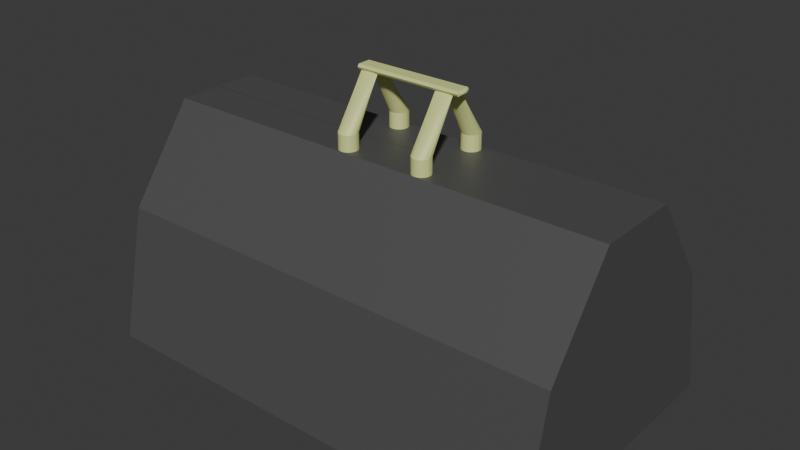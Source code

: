# Source: Bag.blend  (saved by Blender 4.2.66; exported with 4.5.12 LTS)
import bpy
from mathutils import Matrix  # noqa: F401  (used for matrix-valued properties, if any)

bpy.ops.wm.read_factory_settings(use_empty=True)
scene = bpy.context.scene
scene.name = 'Scene'

# ---- collections
col_collection = bpy.data.collections.new('Collection'); scene.collection.children.link(col_collection)

# ---- materials (node trees are filled in below, after node groups)
mat_material_001 = bpy.data.materials.new('Material.001')
mat_material_002 = bpy.data.materials.new('Material.002')

# ---- material node trees
mat_material_001.use_nodes = True; mat_material_001.node_tree.nodes.clear()
_N = mat_material_001.node_tree.nodes; _L = mat_material_001.node_tree.links
n0 = _N.new('ShaderNodeBsdfPrincipled'); n0.name = 'Principled BSDF'; n0.location = (10, 300)
n0.inputs[0].default_value = (0.08256, 0.08256, 0.08256, 1.0)
n1 = _N.new('ShaderNodeOutputMaterial'); n1.name = 'Material Output'; n1.location = (300, 300)
_L.new(n0.outputs[0], n1.inputs[0])
n1.is_active_output = True
mat_material_002.use_nodes = True; mat_material_002.node_tree.nodes.clear()
_N = mat_material_002.node_tree.nodes; _L = mat_material_002.node_tree.links
n0 = _N.new('ShaderNodeBsdfPrincipled'); n0.name = 'Principled BSDF'; n0.location = (10, 300)
n0.inputs[0].default_value = (0.748, 0.801, 0.3055, 1.0)
n1 = _N.new('ShaderNodeOutputMaterial'); n1.name = 'Material Output'; n1.location = (300, 300)
_L.new(n0.outputs[0], n1.inputs[0])
n1.is_active_output = True

# ---- world
world_world = bpy.data.worlds.new('World'); scene.world = world_world
world_world.use_nodes = True; world_world.node_tree.nodes.clear()
_N = world_world.node_tree.nodes; _L = world_world.node_tree.links
n0 = _N.new('ShaderNodeOutputWorld'); n0.name = 'World Output'; n0.location = (300, 300)
n1 = _N.new('ShaderNodeBackground'); n1.name = 'Background'; n1.location = (10, 300)
n1.inputs[0].default_value = (0.05088, 0.05088, 0.05088, 1.0)
_L.new(n1.outputs[0], n0.inputs[0])
n0.is_active_output = True
world_world.color = (0.05088, 0.05088, 0.05088)
world_world.sun_shadow_jitter_overblur = 0.0

# ---- meshes
me_plane = bpy.data.meshes.new('Plane')
me_plane.from_pydata([(-3.599, 0.0, 0.0), (-1.663, 0.0, 0.0), (-3.599, 0.5789, 0.0), (-1.663, 0.5789, 0.0), (-3.599, 0.4599, 0.5425), (-1.663, 0.4599, 0.5425), (-3.599, 0.1796, 0.9232), (-1.663, 0.1796, 0.9232), (-3.599, 0.000546, 0.9232), (-1.663, 0.0, 0.9232)], [], [(0, 1, 3, 2), (2, 3, 5, 4), (4, 5, 7, 6), (6, 7, 9, 8), (1, 9, 7, 5, 3), (2, 4, 6, 8, 0)])
_uv = me_plane.uv_layers.new(name='UVMap')
_uv.uv.foreach_set('vector', [0.0, 0.0, 1.0, 0.0, 1.0, 1.0, 0.0, 1.0, 0.0, 1.0, 1.0, 1.0, 1.0, 1.0, 0.0, 1.0, 0.0, 1.0, 1.0, 1.0, 1.0, 1.0, 0.0, 1.0, 0.0, 1.0, 1.0, 1.0, 1.0, 1.0, 0.0, 1.0, 1.0, 0.0, 1.0, 1.0, 1.0, 1.0, 1.0, 1.0, 1.0, 1.0, 0.0, 1.0, 0.0, 1.0, 0.0, 1.0, 0.0, 1.0, 0.0, 0.0])
me_plane.materials.append(mat_material_001)
me_plane.update()
me_cylinder = bpy.data.meshes.new('Cylinder')
me_cylinder.from_pydata([(-2.42, 0.1812, 0.9112), (-2.42, 0.1812, 0.9876), (-2.412, 0.1804, 0.9112), (-2.412, 0.1804, 0.9876), (-2.405, 0.1783, 0.9112), (-2.405, 0.1783, 0.9876), (-2.399, 0.1747, 0.9112), (-2.399, 0.1747, 0.9876), (-2.393, 0.17, 0.9112), (-2.393, 0.17, 0.9876), (-2.388, 0.1642, 0.9112), (-2.388, 0.1642, 0.9876), (-2.385, 0.1576, 0.9112), (-2.385, 0.1576, 0.9876), (-2.382, 0.1504, 0.9112), (-2.382, 0.1504, 0.9876), (-2.382, 0.143, 0.9112), (-2.382, 0.143, 0.9876), (-2.382, 0.1355, 0.9112), (-2.382, 0.1355, 0.9876), (-2.385, 0.1284, 0.9112), (-2.385, 0.1284, 0.9876), (-2.388, 0.1217, 0.9112), (-2.388, 0.1217, 0.9876), (-2.393, 0.116, 0.9112), (-2.393, 0.116, 0.9876), (-2.399, 0.1112, 0.9112), (-2.399, 0.1112, 0.9876), (-2.405, 0.1077, 0.9112), (-2.405, 0.1077, 0.9876), (-2.412, 0.1055, 0.9112), (-2.412, 0.1055, 0.9876), (-2.42, 0.1048, 0.9112), (-2.42, 0.1048, 0.9876), (-2.427, 0.1055, 0.9112), (-2.427, 0.1055, 0.9876), (-2.435, 0.1077, 0.9112), (-2.435, 0.1077, 0.9876), (-2.441, 0.1112, 0.9112), (-2.441, 0.1112, 0.9876), (-2.447, 0.116, 0.9112), (-2.447, 0.116, 0.9876), (-2.452, 0.1217, 0.9112), (-2.452, 0.1217, 0.9876), (-2.455, 0.1284, 0.9112), (-2.455, 0.1284, 0.9876), (-2.457, 0.1355, 0.9112), (-2.457, 0.1355, 0.9876), (-2.458, 0.143, 0.9112), (-2.458, 0.143, 0.9876), (-2.457, 0.1504, 0.9112), (-2.457, 0.1504, 0.9876), (-2.455, 0.1576, 0.9112), (-2.455, 0.1576, 0.9876), (-2.452, 0.1642, 0.9112), (-2.452, 0.1642, 0.9876), (-2.447, 0.17, 0.9112), (-2.447, 0.17, 0.9876), (-2.441, 0.1747, 0.9112), (-2.441, 0.1747, 0.9876), (-2.435, 0.1783, 0.9112), (-2.435, 0.1783, 0.9876), (-2.427, 0.1804, 0.9112), (-2.427, 0.1804, 0.9876), (-2.754, 0.1812, 0.9112), (-2.754, 0.1812, 0.9876), (-2.747, 0.1804, 0.9112), (-2.747, 0.1804, 0.9876), (-2.739, 0.1783, 0.9112), (-2.739, 0.1783, 0.9876), (-2.733, 0.1747, 0.9112), (-2.733, 0.1747, 0.9876), (-2.727, 0.17, 0.9112), (-2.727, 0.17, 0.9876), (-2.722, 0.1642, 0.9112), (-2.722, 0.1642, 0.9876), (-2.719, 0.1576, 0.9112), (-2.719, 0.1576, 0.9876), (-2.717, 0.1504, 0.9112), (-2.717, 0.1504, 0.9876), (-2.716, 0.143, 0.9112), (-2.716, 0.143, 0.9876), (-2.717, 0.1355, 0.9112), (-2.717, 0.1355, 0.9876), (-2.719, 0.1284, 0.9112), (-2.719, 0.1284, 0.9876), (-2.722, 0.1217, 0.9112), (-2.722, 0.1217, 0.9876), (-2.727, 0.116, 0.9112), (-2.727, 0.116, 0.9876), (-2.733, 0.1112, 0.9112), (-2.733, 0.1112, 0.9876), (-2.739, 0.1077, 0.9112), (-2.739, 0.1077, 0.9876), (-2.747, 0.1055, 0.9112), (-2.747, 0.1055, 0.9876), (-2.754, 0.1048, 0.9112), (-2.754, 0.1048, 0.9876), (-2.761, 0.1055, 0.9112), (-2.761, 0.1055, 0.9876), (-2.769, 0.1077, 0.9112), (-2.769, 0.1077, 0.9876), (-2.775, 0.1112, 0.9112), (-2.775, 0.1112, 0.9876), (-2.781, 0.116, 0.9112), (-2.781, 0.116, 0.9876), (-2.786, 0.1217, 0.9112), (-2.786, 0.1217, 0.9876), (-2.789, 0.1284, 0.9112), (-2.789, 0.1284, 0.9876), (-2.791, 0.1355, 0.9112), (-2.791, 0.1355, 0.9876), (-2.792, 0.143, 0.9112), (-2.792, 0.143, 0.9876), (-2.791, 0.1504, 0.9112), (-2.791, 0.1504, 0.9876), (-2.789, 0.1576, 0.9112), (-2.789, 0.1576, 0.9876), (-2.786, 0.1642, 0.9112), (-2.786, 0.1642, 0.9876), (-2.781, 0.17, 0.9112), (-2.781, 0.17, 0.9876), (-2.775, 0.1747, 0.9112), (-2.775, 0.1747, 0.9876), (-2.769, 0.1783, 0.9112), (-2.769, 0.1783, 0.9876), (-2.761, 0.1804, 0.9112), (-2.761, 0.1804, 0.9876), (-2.42, -0.1011, 0.9112), (-2.42, -0.1011, 0.9876), (-2.412, -0.1018, 0.9112), (-2.412, -0.1018, 0.9876), (-2.405, -0.104, 0.9112), (-2.405, -0.104, 0.9876), (-2.399, -0.1075, 0.9112), (-2.399, -0.1075, 0.9876), (-2.393, -0.1123, 0.9112), (-2.393, -0.1123, 0.9876), (-2.388, -0.1181, 0.9112), (-2.388, -0.1181, 0.9876), (-2.385, -0.1247, 0.9112), (-2.385, -0.1247, 0.9876), (-2.382, -0.1318, 0.9112), (-2.382, -0.1318, 0.9876), (-2.382, -0.1393, 0.9112), (-2.382, -0.1393, 0.9876), (-2.382, -0.1467, 0.9112), (-2.382, -0.1467, 0.9876), (-2.385, -0.1539, 0.9112), (-2.385, -0.1539, 0.9876), (-2.388, -0.1605, 0.9112), (-2.388, -0.1605, 0.9876), (-2.393, -0.1663, 0.9112), (-2.393, -0.1663, 0.9876), (-2.399, -0.1711, 0.9112), (-2.399, -0.1711, 0.9876), (-2.405, -0.1746, 0.9112), (-2.405, -0.1746, 0.9876), (-2.412, -0.1768, 0.9112), (-2.412, -0.1768, 0.9876), (-2.42, -0.1775, 0.9112), (-2.42, -0.1775, 0.9876), (-2.427, -0.1768, 0.9112), (-2.427, -0.1768, 0.9876), (-2.435, -0.1746, 0.9112), (-2.435, -0.1746, 0.9876), (-2.441, -0.1711, 0.9112), (-2.441, -0.1711, 0.9876), (-2.447, -0.1663, 0.9112), (-2.447, -0.1663, 0.9876), (-2.452, -0.1605, 0.9112), (-2.452, -0.1605, 0.9876), (-2.455, -0.1539, 0.9112), (-2.455, -0.1539, 0.9876), (-2.457, -0.1467, 0.9112), (-2.457, -0.1467, 0.9876), (-2.458, -0.1393, 0.9112), (-2.458, -0.1393, 0.9876), (-2.457, -0.1318, 0.9112), (-2.457, -0.1318, 0.9876), (-2.455, -0.1247, 0.9112), (-2.455, -0.1247, 0.9876), (-2.452, -0.1181, 0.9112), (-2.452, -0.1181, 0.9876), (-2.447, -0.1123, 0.9112), (-2.447, -0.1123, 0.9876), (-2.441, -0.1075, 0.9112), (-2.441, -0.1075, 0.9876), (-2.435, -0.104, 0.9112), (-2.435, -0.104, 0.9876), (-2.427, -0.1018, 0.9112), (-2.427, -0.1018, 0.9876), (-2.754, -0.1011, 0.9112), (-2.754, -0.1011, 0.9876), (-2.747, -0.1018, 0.9112), (-2.747, -0.1018, 0.9876), (-2.739, -0.104, 0.9112), (-2.739, -0.104, 0.9876), (-2.733, -0.1075, 0.9112), (-2.733, -0.1075, 0.9876), (-2.727, -0.1123, 0.9112), (-2.727, -0.1123, 0.9876), (-2.722, -0.1181, 0.9112), (-2.722, -0.1181, 0.9876), (-2.719, -0.1247, 0.9112), (-2.719, -0.1247, 0.9876), (-2.717, -0.1318, 0.9112), (-2.717, -0.1318, 0.9876), (-2.716, -0.1393, 0.9112), (-2.716, -0.1393, 0.9876), (-2.717, -0.1467, 0.9112), (-2.717, -0.1467, 0.9876), (-2.719, -0.1539, 0.9112), (-2.719, -0.1539, 0.9876), (-2.722, -0.1605, 0.9112), (-2.722, -0.1605, 0.9876), (-2.727, -0.1663, 0.9112), (-2.727, -0.1663, 0.9876), (-2.733, -0.1711, 0.9112), (-2.733, -0.1711, 0.9876), (-2.739, -0.1746, 0.9112), (-2.739, -0.1746, 0.9876), (-2.747, -0.1768, 0.9112), (-2.747, -0.1768, 0.9876), (-2.754, -0.1775, 0.9112), (-2.754, -0.1775, 0.9876), (-2.761, -0.1768, 0.9112), (-2.761, -0.1768, 0.9876), (-2.769, -0.1746, 0.9112), (-2.769, -0.1746, 0.9876), (-2.775, -0.1711, 0.9112), (-2.775, -0.1711, 0.9876), (-2.781, -0.1663, 0.9112), (-2.781, -0.1663, 0.9876), (-2.786, -0.1605, 0.9112), (-2.786, -0.1605, 0.9876), (-2.789, -0.1539, 0.9112), (-2.789, -0.1539, 0.9876), (-2.791, -0.1467, 0.9112), (-2.791, -0.1467, 0.9876), (-2.792, -0.1393, 0.9112), (-2.792, -0.1393, 0.9876), (-2.791, -0.1318, 0.9112), (-2.791, -0.1318, 0.9876), (-2.789, -0.1247, 0.9112), (-2.789, -0.1247, 0.9876), (-2.786, -0.1181, 0.9112), (-2.786, -0.1181, 0.9876), (-2.781, -0.1123, 0.9112), (-2.781, -0.1123, 0.9876), (-2.775, -0.1075, 0.9112), (-2.775, -0.1075, 0.9876), (-2.769, -0.104, 0.9112), (-2.769, -0.104, 0.9876), (-2.761, -0.1018, 0.9112), (-2.761, -0.1018, 0.9876), (-2.412, 0.02999, 1.182), (-2.42, 0.0301, 1.182), (-2.405, 0.02965, 1.182), (-2.399, 0.02909, 1.182), (-2.393, 0.02834, 1.182), (-2.388, 0.02743, 1.182), (-2.385, 0.02639, 1.182), (-2.382, 0.02526, 1.182), (-2.382, 0.02408, 1.182), (-2.382, 0.02291, 1.182), (-2.385, 0.02178, 1.182), (-2.388, 0.02074, 1.182), (-2.393, 0.01983, 1.182), (-2.399, 0.01908, 1.182), (-2.405, 0.01852, 1.182), (-2.412, 0.01818, 1.182), (-2.42, 0.01806, 1.182), (-2.427, 0.01818, 1.182), (-2.435, 0.01852, 1.182), (-2.441, 0.01908, 1.182), (-2.447, 0.01983, 1.182), (-2.452, 0.02074, 1.182), (-2.455, 0.02178, 1.182), (-2.457, 0.02291, 1.182), (-2.458, 0.02408, 1.182), (-2.457, 0.02526, 1.182), (-2.455, 0.02639, 1.182), (-2.452, 0.02743, 1.182), (-2.447, 0.02834, 1.182), (-2.441, 0.02909, 1.182), (-2.435, 0.02965, 1.182), (-2.427, 0.02999, 1.182), (-2.747, 0.02999, 1.182), (-2.754, 0.0301, 1.182), (-2.739, 0.02965, 1.182), (-2.733, 0.02909, 1.182), (-2.727, 0.02834, 1.182), (-2.722, 0.02743, 1.182), (-2.719, 0.02639, 1.182), (-2.717, 0.02526, 1.182), (-2.716, 0.02408, 1.182), (-2.717, 0.02291, 1.182), (-2.719, 0.02178, 1.182), (-2.722, 0.02074, 1.182), (-2.727, 0.01983, 1.182), (-2.733, 0.01908, 1.182), (-2.739, 0.01852, 1.182), (-2.747, 0.01818, 1.182), (-2.754, 0.01806, 1.182), (-2.761, 0.01818, 1.182), (-2.769, 0.01852, 1.182), (-2.775, 0.01908, 1.182), (-2.781, 0.01983, 1.182), (-2.786, 0.02074, 1.182), (-2.789, 0.02178, 1.182), (-2.791, 0.02291, 1.182), (-2.792, 0.02408, 1.182), (-2.791, 0.02526, 1.182), (-2.789, 0.02639, 1.182), (-2.786, 0.02743, 1.182), (-2.781, 0.02834, 1.182), (-2.775, 0.02909, 1.182), (-2.769, 0.02965, 1.182), (-2.761, 0.02999, 1.182), (-2.412, -0.0145, 1.182), (-2.42, -0.01438, 1.182), (-2.405, -0.01484, 1.182), (-2.399, -0.01539, 1.182), (-2.393, -0.01614, 1.182), (-2.388, -0.01706, 1.182), (-2.385, -0.0181, 1.182), (-2.382, -0.01923, 1.182), (-2.382, -0.0204, 1.182), (-2.382, -0.02158, 1.182), (-2.385, -0.0227, 1.182), (-2.388, -0.02375, 1.182), (-2.393, -0.02466, 1.182), (-2.399, -0.02541, 1.182), (-2.405, -0.02596, 1.182), (-2.412, -0.02631, 1.182), (-2.42, -0.02642, 1.182), (-2.427, -0.02631, 1.182), (-2.435, -0.02596, 1.182), (-2.441, -0.02541, 1.182), (-2.447, -0.02466, 1.182), (-2.452, -0.02375, 1.182), (-2.455, -0.0227, 1.182), (-2.457, -0.02158, 1.182), (-2.458, -0.0204, 1.182), (-2.457, -0.01923, 1.182), (-2.455, -0.0181, 1.182), (-2.452, -0.01706, 1.182), (-2.447, -0.01614, 1.182), (-2.441, -0.01539, 1.182), (-2.435, -0.01484, 1.182), (-2.427, -0.0145, 1.182), (-2.747, -0.0145, 1.182), (-2.754, -0.01438, 1.182), (-2.739, -0.01484, 1.182), (-2.733, -0.01539, 1.182), (-2.727, -0.01614, 1.182), (-2.722, -0.01706, 1.182), (-2.719, -0.0181, 1.182), (-2.717, -0.01923, 1.182), (-2.716, -0.0204, 1.182), (-2.717, -0.02158, 1.182), (-2.719, -0.0227, 1.182), (-2.722, -0.02375, 1.182), (-2.727, -0.02466, 1.182), (-2.733, -0.02541, 1.182), (-2.739, -0.02596, 1.182), (-2.747, -0.02631, 1.182), (-2.754, -0.02642, 1.182), (-2.761, -0.02631, 1.182), (-2.769, -0.02596, 1.182), (-2.775, -0.02541, 1.182), (-2.781, -0.02466, 1.182), (-2.786, -0.02375, 1.182), (-2.789, -0.0227, 1.182), (-2.791, -0.02158, 1.182), (-2.792, -0.0204, 1.182), (-2.791, -0.01923, 1.182), (-2.789, -0.0181, 1.182), (-2.786, -0.01706, 1.182), (-2.781, -0.01614, 1.182), (-2.775, -0.01539, 1.182), (-2.769, -0.01484, 1.182), (-2.761, -0.0145, 1.182), (-2.815, 0.007099, 1.189), (-2.347, 0.006463, 1.189), (-2.815, -0.007099, 1.189), (-2.347, -0.006463, 1.189), (-2.815, -0.007099, 1.194), (-2.815, 0.007099, 1.194), (-2.347, 0.006463, 1.194), (-2.347, -0.006463, 1.194), (-2.347, -0.00811, 1.192), (-2.347, 0.00811, 1.192), (-2.815, 0.008907, 1.192), (-2.815, -0.008907, 1.192), (-2.356, 0.02702, 1.182), (-2.356, -0.02702, 1.182), (-2.356, 0.02702, 1.202), (-2.356, -0.02702, 1.202), (-2.356, 0.0339, 1.192), (-2.356, -0.0339, 1.192), (-2.799, -0.02702, 1.182), (-2.799, -0.02702, 1.202), (-2.799, 0.0339, 1.192), (-2.799, 0.02702, 1.182), (-2.799, 0.02702, 1.202), (-2.799, -0.0339, 1.192)], [], [(0, 1, 3, 2), (2, 3, 5, 4), (4, 5, 7, 6), (6, 7, 9, 8), (8, 9, 11, 10), (10, 11, 13, 12), (12, 13, 15, 14), (14, 15, 17, 16), (16, 17, 19, 18), (18, 19, 21, 20), (20, 21, 23, 22), (22, 23, 25, 24), (24, 25, 27, 26), (26, 27, 29, 28), (28, 29, 31, 30), (30, 31, 33, 32), (32, 33, 35, 34), (34, 35, 37, 36), (36, 37, 39, 38), (38, 39, 41, 40), (40, 41, 43, 42), (42, 43, 45, 44), (44, 45, 47, 46), (46, 47, 49, 48), (48, 49, 51, 50), (50, 51, 53, 52), (52, 53, 55, 54), (54, 55, 57, 56), (56, 57, 59, 58), (58, 59, 61, 60), (219, 217, 364, 365), (60, 61, 63, 62), (62, 63, 1, 0), (0, 2, 4, 6, 8, 10, 12, 14, 16, 18, 20, 22, 24, 26, 28, 30, 32, 34, 36, 38, 40, 42, 44, 46, 48, 50, 52, 54, 56, 58, 60, 62), (64, 65, 67, 66), (66, 67, 69, 68), (68, 69, 71, 70), (70, 71, 73, 72), (72, 73, 75, 74), (74, 75, 77, 76), (76, 77, 79, 78), (78, 79, 81, 80), (80, 81, 83, 82), (82, 83, 85, 84), (84, 85, 87, 86), (86, 87, 89, 88), (88, 89, 91, 90), (90, 91, 93, 92), (92, 93, 95, 94), (94, 95, 97, 96), (96, 97, 99, 98), (98, 99, 101, 100), (100, 101, 103, 102), (102, 103, 105, 104), (104, 105, 107, 106), (106, 107, 109, 108), (108, 109, 111, 110), (110, 111, 113, 112), (112, 113, 115, 114), (114, 115, 117, 116), (116, 117, 119, 118), (118, 119, 121, 120), (120, 121, 123, 122), (122, 123, 125, 124), (253, 251, 381, 382), (124, 125, 127, 126), (126, 127, 65, 64), (64, 66, 68, 70, 72, 74, 76, 78, 80, 82, 84, 86, 88, 90, 92, 94, 96, 98, 100, 102, 104, 106, 108, 110, 112, 114, 116, 118, 120, 122, 124, 126), (128, 129, 131, 130), (130, 131, 133, 132), (132, 133, 135, 134), (134, 135, 137, 136), (136, 137, 139, 138), (138, 139, 141, 140), (140, 141, 143, 142), (142, 143, 145, 144), (144, 145, 147, 146), (146, 147, 149, 148), (148, 149, 151, 150), (150, 151, 153, 152), (152, 153, 155, 154), (154, 155, 157, 156), (156, 157, 159, 158), (158, 159, 161, 160), (160, 161, 163, 162), (162, 163, 165, 164), (164, 165, 167, 166), (166, 167, 169, 168), (168, 169, 171, 170), (170, 171, 173, 172), (172, 173, 175, 174), (174, 175, 177, 176), (176, 177, 179, 178), (178, 179, 181, 180), (180, 181, 183, 182), (182, 183, 185, 184), (184, 185, 187, 186), (186, 187, 189, 188), (13, 11, 261, 262), (188, 189, 191, 190), (190, 191, 129, 128), (128, 130, 132, 134, 136, 138, 140, 142, 144, 146, 148, 150, 152, 154, 156, 158, 160, 162, 164, 166, 168, 170, 172, 174, 176, 178, 180, 182, 184, 186, 188, 190), (192, 193, 195, 194), (194, 195, 197, 196), (196, 197, 199, 198), (198, 199, 201, 200), (200, 201, 203, 202), (202, 203, 205, 204), (204, 205, 207, 206), (206, 207, 209, 208), (208, 209, 211, 210), (210, 211, 213, 212), (212, 213, 215, 214), (214, 215, 217, 216), (216, 217, 219, 218), (218, 219, 221, 220), (220, 221, 223, 222), (222, 223, 225, 224), (224, 225, 227, 226), (226, 227, 229, 228), (228, 229, 231, 230), (230, 231, 233, 232), (232, 233, 235, 234), (234, 235, 237, 236), (236, 237, 239, 238), (238, 239, 241, 240), (240, 241, 243, 242), (242, 243, 245, 244), (244, 245, 247, 246), (246, 247, 249, 248), (248, 249, 251, 250), (250, 251, 253, 252), (47, 45, 278, 279), (252, 253, 255, 254), (254, 255, 193, 192), (192, 194, 196, 198, 200, 202, 204, 206, 208, 210, 212, 214, 216, 218, 220, 222, 224, 226, 228, 230, 232, 234, 236, 238, 240, 242, 244, 246, 248, 250, 252, 254), (256, 257, 287, 286, 285, 284, 283, 282, 281, 280, 279, 278, 277, 276, 275, 274, 273, 272, 271, 270, 269, 268, 267, 266, 265, 264, 263, 262, 261, 260, 259, 258), (288, 289, 319, 318, 317, 316, 315, 314, 313, 312, 311, 310, 309, 308, 307, 306, 305, 304, 303, 302, 301, 300, 299, 298, 297, 296, 295, 294, 293, 292, 291, 290), (320, 321, 351, 350, 349, 348, 347, 346, 345, 344, 343, 342, 341, 340, 339, 338, 337, 336, 335, 334, 333, 332, 331, 330, 329, 328, 327, 326, 325, 324, 323, 322), (352, 353, 383, 382, 381, 380, 379, 378, 377, 376, 375, 374, 373, 372, 371, 370, 369, 368, 367, 366, 365, 364, 363, 362, 361, 360, 359, 358, 357, 356, 355, 354), (185, 183, 347, 348), (151, 149, 330, 331), (117, 115, 313, 314), (83, 81, 296, 297), (49, 47, 279, 280), (15, 13, 262, 263), (255, 253, 382, 383), (221, 219, 365, 366), (187, 185, 348, 349), (153, 151, 331, 332), (119, 117, 314, 315), (85, 83, 297, 298), (51, 49, 280, 281), (17, 15, 263, 264), (193, 255, 383, 353), (223, 221, 366, 367), (189, 187, 349, 350), (155, 153, 332, 333), (121, 119, 315, 316), (87, 85, 298, 299), (53, 51, 281, 282), (19, 17, 264, 265), (225, 223, 367, 368), (191, 189, 350, 351), (157, 155, 333, 334), (123, 121, 316, 317), (89, 87, 299, 300), (55, 53, 282, 283), (21, 19, 265, 266), (227, 225, 368, 369), (129, 191, 351, 321), (159, 157, 334, 335), (125, 123, 317, 318), (91, 89, 300, 301), (57, 55, 283, 284), (23, 21, 266, 267), (195, 193, 353, 352), (229, 227, 369, 370), (161, 159, 335, 336), (127, 125, 318, 319), (93, 91, 301, 302), (59, 57, 284, 285), (25, 23, 267, 268), (231, 229, 370, 371), (197, 195, 352, 354), (163, 161, 336, 337), (65, 127, 319, 289), (95, 93, 302, 303), (61, 59, 285, 286), (27, 25, 268, 269), (233, 231, 371, 372), (131, 129, 321, 320), (199, 197, 354, 355), (165, 163, 337, 338), (97, 95, 303, 304), (63, 61, 286, 287), (29, 27, 269, 270), (235, 233, 372, 373), (201, 199, 355, 356), (167, 165, 338, 339), (133, 131, 320, 322), (99, 97, 304, 305), (1, 63, 287, 257), (31, 29, 270, 271), (237, 235, 373, 374), (203, 201, 356, 357), (169, 167, 339, 340), (67, 65, 289, 288), (135, 133, 322, 323), (101, 99, 305, 306), (33, 31, 271, 272), (239, 237, 374, 375), (205, 203, 357, 358), (171, 169, 340, 341), (137, 135, 323, 324), (103, 101, 306, 307), (69, 67, 288, 290), (35, 33, 272, 273), (241, 239, 375, 376), (207, 205, 358, 359), (173, 171, 341, 342), (139, 137, 324, 325), (105, 103, 307, 308), (3, 1, 257, 256), (71, 69, 290, 291), (37, 35, 273, 274), (243, 241, 376, 377), (209, 207, 359, 360), (175, 173, 342, 343), (141, 139, 325, 326), (107, 105, 308, 309), (73, 71, 291, 292), (39, 37, 274, 275), (5, 3, 256, 258), (245, 243, 377, 378), (211, 209, 360, 361), (177, 175, 343, 344), (143, 141, 326, 327), (109, 107, 309, 310), (75, 73, 292, 293), (41, 39, 275, 276), (7, 5, 258, 259), (247, 245, 378, 379), (213, 211, 361, 362), (179, 177, 344, 345), (145, 143, 327, 328), (111, 109, 310, 311), (77, 75, 293, 294), (43, 41, 276, 277), (9, 7, 259, 260), (249, 247, 379, 380), (215, 213, 362, 363), (181, 179, 345, 346), (147, 145, 328, 329), (113, 111, 311, 312), (79, 77, 294, 295), (45, 43, 277, 278), (11, 9, 260, 261), (251, 249, 380, 381), (217, 215, 363, 364), (183, 181, 346, 347), (149, 147, 329, 330), (115, 113, 312, 313), (81, 79, 295, 296), (396, 397, 387, 385), (398, 390, 391, 399), (393, 392, 391, 390), (395, 394, 389, 388), (407, 395, 388, 403), (400, 393, 390, 398), (396, 385, 393, 400), (402, 386, 395, 407), (386, 384, 394, 395), (385, 387, 392, 393), (387, 397, 401, 392), (405, 396, 400, 404), (404, 400, 398, 406), (392, 401, 399, 391), (406, 398, 399, 403), (405, 402, 397, 396), (384, 386, 402, 405), (389, 406, 403, 388), (394, 404, 406, 389), (384, 405, 404, 394), (397, 402, 407, 401), (401, 407, 403, 399)])
_uv = me_cylinder.uv_layers.new(name='UVMap')
_uv.uv.foreach_set('vector', [1.0, 0.5, 1.0, 1.0, 0.9688, 1.0, 0.9688, 0.5, 0.9688, 0.5, 0.9688, 1.0, 0.9375, 1.0, 0.9375, 0.5, 0.9375, 0.5, 0.9375, 1.0, 0.9062, 1.0, 0.9062, 0.5, 0.9062, 0.5, 0.9062, 1.0, 0.875, 1.0, 0.875, 0.5, 0.875, 0.5, 0.875, 1.0, 0.8438, 1.0, 0.8438, 0.5, 0.8438, 0.5, 0.8438, 1.0, 0.8125, 1.0, 0.8125, 0.5, 0.8125, 0.5, 0.8125, 1.0, 0.7812, 1.0, 0.7812, 0.5, 0.7812, 0.5, 0.7812, 1.0, 0.75, 1.0, 0.75, 0.5, 0.75, 0.5, 0.75, 1.0, 0.7188, 1.0, 0.7188, 0.5, 0.7188, 0.5, 0.7188, 1.0, 0.6875, 1.0, 0.6875, 0.5, 0.6875, 0.5, 0.6875, 1.0, 0.6562, 1.0, 0.6562, 0.5, 0.6562, 0.5, 0.6562, 1.0, 0.625, 1.0, 0.625, 0.5, 0.625, 0.5, 0.625, 1.0, 0.5938, 1.0, 0.5938, 0.5, 0.5938, 0.5, 0.5938, 1.0, 0.5625, 1.0, 0.5625, 0.5, 0.5625, 0.5, 0.5625, 1.0, 0.5312, 1.0, 0.5312, 0.5, 0.5312, 0.5, 0.5312, 1.0, 0.5, 1.0, 0.5, 0.5, 0.5, 0.5, 0.5, 1.0, 0.4688, 1.0, 0.4688, 0.5, 0.4688, 0.5, 0.4688, 1.0, 0.4375, 1.0, 0.4375, 0.5, 0.4375, 0.5, 0.4375, 1.0, 0.4062, 1.0, 0.4062, 0.5, 0.4062, 0.5, 0.4062, 1.0, 0.375, 1.0, 0.375, 0.5, 0.375, 0.5, 0.375, 1.0, 0.3438, 1.0, 0.3438, 0.5, 0.3438, 0.5, 0.3438, 1.0, 0.3125, 1.0, 0.3125, 0.5, 0.3125, 0.5, 0.3125, 1.0, 0.2812, 1.0, 0.2812, 0.5, 0.2812, 0.5, 0.2812, 1.0, 0.25, 1.0, 0.25, 0.5, 0.25, 0.5, 0.25, 1.0, 0.2188, 1.0, 0.2188, 0.5, 0.2188, 0.5, 0.2188, 1.0, 0.1875, 1.0, 0.1875, 0.5, 0.1875, 0.5, 0.1875, 1.0, 0.1562, 1.0, 0.1562, 0.5, 0.1562, 0.5, 0.1562, 1.0, 0.125, 1.0, 0.125, 0.5, 0.125, 0.5, 0.125, 1.0, 0.09375, 1.0, 0.09375, 0.5, 0.09375, 0.5, 0.09375, 1.0, 0.0625, 1.0, 0.0625, 0.5, 0.5938, 1.0, 0.625, 1.0, 0.625, 1.0, 0.5938, 1.0, 0.0625, 0.5, 0.0625, 1.0, 0.03125, 1.0, 0.03125, 0.5, 0.03125, 0.5, 0.03125, 1.0, 0.0, 1.0, 0.0, 0.5, 0.75, 0.49, 0.7968, 0.4854, 0.8418, 0.4717, 0.8833, 0.4496, 0.9197, 0.4197, 0.9496, 0.3833, 0.9717, 0.3418, 0.9854, 0.2968, 0.99, 0.25, 0.9854, 0.2032, 0.9717, 0.1582, 0.9496, 0.1167, 0.9197, 0.08029, 0.8833, 0.05045, 0.8418, 0.02827, 0.7968, 0.01461, 0.75, 0.01, 0.7032, 0.01461, 0.6582, 0.02827, 0.6167, 0.05045, 0.5803, 0.08029, 0.5504, 0.1167, 0.5283, 0.1582, 0.5146, 0.2032, 0.51, 0.25, 0.5146, 0.2968, 0.5283, 0.3418, 0.5504, 0.3833, 0.5803, 0.4197, 0.6167, 0.4496, 0.6582, 0.4717, 0.7032, 0.4854, 1.0, 0.5, 1.0, 1.0, 0.9688, 1.0, 0.9688, 0.5, 0.9688, 0.5, 0.9688, 1.0, 0.9375, 1.0, 0.9375, 0.5, 0.9375, 0.5, 0.9375, 1.0, 0.9062, 1.0, 0.9062, 0.5, 0.9062, 0.5, 0.9062, 1.0, 0.875, 1.0, 0.875, 0.5, 0.875, 0.5, 0.875, 1.0, 0.8438, 1.0, 0.8438, 0.5, 0.8438, 0.5, 0.8438, 1.0, 0.8125, 1.0, 0.8125, 0.5, 0.8125, 0.5, 0.8125, 1.0, 0.7812, 1.0, 0.7812, 0.5, 0.7812, 0.5, 0.7812, 1.0, 0.75, 1.0, 0.75, 0.5, 0.75, 0.5, 0.75, 1.0, 0.7188, 1.0, 0.7188, 0.5, 0.7188, 0.5, 0.7188, 1.0, 0.6875, 1.0, 0.6875, 0.5, 0.6875, 0.5, 0.6875, 1.0, 0.6562, 1.0, 0.6562, 0.5, 0.6562, 0.5, 0.6562, 1.0, 0.625, 1.0, 0.625, 0.5, 0.625, 0.5, 0.625, 1.0, 0.5938, 1.0, 0.5938, 0.5, 0.5938, 0.5, 0.5938, 1.0, 0.5625, 1.0, 0.5625, 0.5, 0.5625, 0.5, 0.5625, 1.0, 0.5312, 1.0, 0.5312, 0.5, 0.5312, 0.5, 0.5312, 1.0, 0.5, 1.0, 0.5, 0.5, 0.5, 0.5, 0.5, 1.0, 0.4688, 1.0, 0.4688, 0.5, 0.4688, 0.5, 0.4688, 1.0, 0.4375, 1.0, 0.4375, 0.5, 0.4375, 0.5, 0.4375, 1.0, 0.4062, 1.0, 0.4062, 0.5, 0.4062, 0.5, 0.4062, 1.0, 0.375, 1.0, 0.375, 0.5, 0.375, 0.5, 0.375, 1.0, 0.3438, 1.0, 0.3438, 0.5, 0.3438, 0.5, 0.3438, 1.0, 0.3125, 1.0, 0.3125, 0.5, 0.3125, 0.5, 0.3125, 1.0, 0.2812, 1.0, 0.2812, 0.5, 0.2812, 0.5, 0.2812, 1.0, 0.25, 1.0, 0.25, 0.5, 0.25, 0.5, 0.25, 1.0, 0.2188, 1.0, 0.2188, 0.5, 0.2188, 0.5, 0.2188, 1.0, 0.1875, 1.0, 0.1875, 0.5, 0.1875, 0.5, 0.1875, 1.0, 0.1562, 1.0, 0.1562, 0.5, 0.1562, 0.5, 0.1562, 1.0, 0.125, 1.0, 0.125, 0.5, 0.125, 0.5, 0.125, 1.0, 0.09375, 1.0, 0.09375, 0.5, 0.09375, 0.5, 0.09375, 1.0, 0.0625, 1.0, 0.0625, 0.5, 0.0625, 1.0, 0.09375, 1.0, 0.09375, 1.0, 0.0625, 1.0, 0.0625, 0.5, 0.0625, 1.0, 0.03125, 1.0, 0.03125, 0.5, 0.03125, 0.5, 0.03125, 1.0, 0.0, 1.0, 0.0, 0.5, 0.75, 0.49, 0.7968, 0.4854, 0.8418, 0.4717, 0.8833, 0.4496, 0.9197, 0.4197, 0.9496, 0.3833, 0.9717, 0.3418, 0.9854, 0.2968, 0.99, 0.25, 0.9854, 0.2032, 0.9717, 0.1582, 0.9496, 0.1167, 0.9197, 0.08029, 0.8833, 0.05045, 0.8418, 0.02827, 0.7968, 0.01461, 0.75, 0.01, 0.7032, 0.01461, 0.6582, 0.02827, 0.6167, 0.05045, 0.5803, 0.08029, 0.5504, 0.1167, 0.5283, 0.1582, 0.5146, 0.2032, 0.51, 0.25, 0.5146, 0.2968, 0.5283, 0.3418, 0.5504, 0.3833, 0.5803, 0.4197, 0.6167, 0.4496, 0.6582, 0.4717, 0.7032, 0.4854, 1.0, 0.5, 1.0, 1.0, 0.9688, 1.0, 0.9688, 0.5, 0.9688, 0.5, 0.9688, 1.0, 0.9375, 1.0, 0.9375, 0.5, 0.9375, 0.5, 0.9375, 1.0, 0.9062, 1.0, 0.9062, 0.5, 0.9062, 0.5, 0.9062, 1.0, 0.875, 1.0, 0.875, 0.5, 0.875, 0.5, 0.875, 1.0, 0.8438, 1.0, 0.8438, 0.5, 0.8438, 0.5, 0.8438, 1.0, 0.8125, 1.0, 0.8125, 0.5, 0.8125, 0.5, 0.8125, 1.0, 0.7812, 1.0, 0.7812, 0.5, 0.7812, 0.5, 0.7812, 1.0, 0.75, 1.0, 0.75, 0.5, 0.75, 0.5, 0.75, 1.0, 0.7188, 1.0, 0.7188, 0.5, 0.7188, 0.5, 0.7188, 1.0, 0.6875, 1.0, 0.6875, 0.5, 0.6875, 0.5, 0.6875, 1.0, 0.6562, 1.0, 0.6562, 0.5, 0.6562, 0.5, 0.6562, 1.0, 0.625, 1.0, 0.625, 0.5, 0.625, 0.5, 0.625, 1.0, 0.5938, 1.0, 0.5938, 0.5, 0.5938, 0.5, 0.5938, 1.0, 0.5625, 1.0, 0.5625, 0.5, 0.5625, 0.5, 0.5625, 1.0, 0.5312, 1.0, 0.5312, 0.5, 0.5312, 0.5, 0.5312, 1.0, 0.5, 1.0, 0.5, 0.5, 0.5, 0.5, 0.5, 1.0, 0.4688, 1.0, 0.4688, 0.5, 0.4688, 0.5, 0.4688, 1.0, 0.4375, 1.0, 0.4375, 0.5, 0.4375, 0.5, 0.4375, 1.0, 0.4062, 1.0, 0.4062, 0.5, 0.4062, 0.5, 0.4062, 1.0, 0.375, 1.0, 0.375, 0.5, 0.375, 0.5, 0.375, 1.0, 0.3438, 1.0, 0.3438, 0.5, 0.3438, 0.5, 0.3438, 1.0, 0.3125, 1.0, 0.3125, 0.5, 0.3125, 0.5, 0.3125, 1.0, 0.2812, 1.0, 0.2812, 0.5, 0.2812, 0.5, 0.2812, 1.0, 0.25, 1.0, 0.25, 0.5, 0.25, 0.5, 0.25, 1.0, 0.2188, 1.0, 0.2188, 0.5, 0.2188, 0.5, 0.2188, 1.0, 0.1875, 1.0, 0.1875, 0.5, 0.1875, 0.5, 0.1875, 1.0, 0.1562, 1.0, 0.1562, 0.5, 0.1562, 0.5, 0.1562, 1.0, 0.125, 1.0, 0.125, 0.5, 0.125, 0.5, 0.125, 1.0, 0.09375, 1.0, 0.09375, 0.5, 0.09375, 0.5, 0.09375, 1.0, 0.0625, 1.0, 0.0625, 0.5, 0.8125, 1.0, 0.8438, 1.0, 0.8438, 1.0, 0.8125, 1.0, 0.0625, 0.5, 0.0625, 1.0, 0.03125, 1.0, 0.03125, 0.5, 0.03125, 0.5, 0.03125, 1.0, 0.0, 1.0, 0.0, 0.5, 0.75, 0.49, 0.7968, 0.4854, 0.8418, 0.4717, 0.8833, 0.4496, 0.9197, 0.4197, 0.9496, 0.3833, 0.9717, 0.3418, 0.9854, 0.2968, 0.99, 0.25, 0.9854, 0.2032, 0.9717, 0.1582, 0.9496, 0.1167, 0.9197, 0.08029, 0.8833, 0.05045, 0.8418, 0.02827, 0.7968, 0.01461, 0.75, 0.01, 0.7032, 0.01461, 0.6582, 0.02827, 0.6167, 0.05045, 0.5803, 0.08029, 0.5504, 0.1167, 0.5283, 0.1582, 0.5146, 0.2032, 0.51, 0.25, 0.5146, 0.2968, 0.5283, 0.3418, 0.5504, 0.3833, 0.5803, 0.4197, 0.6167, 0.4496, 0.6582, 0.4717, 0.7032, 0.4854, 1.0, 0.5, 1.0, 1.0, 0.9688, 1.0, 0.9688, 0.5, 0.9688, 0.5, 0.9688, 1.0, 0.9375, 1.0, 0.9375, 0.5, 0.9375, 0.5, 0.9375, 1.0, 0.9062, 1.0, 0.9062, 0.5, 0.9062, 0.5, 0.9062, 1.0, 0.875, 1.0, 0.875, 0.5, 0.875, 0.5, 0.875, 1.0, 0.8438, 1.0, 0.8438, 0.5, 0.8438, 0.5, 0.8438, 1.0, 0.8125, 1.0, 0.8125, 0.5, 0.8125, 0.5, 0.8125, 1.0, 0.7812, 1.0, 0.7812, 0.5, 0.7812, 0.5, 0.7812, 1.0, 0.75, 1.0, 0.75, 0.5, 0.75, 0.5, 0.75, 1.0, 0.7188, 1.0, 0.7188, 0.5, 0.7188, 0.5, 0.7188, 1.0, 0.6875, 1.0, 0.6875, 0.5, 0.6875, 0.5, 0.6875, 1.0, 0.6562, 1.0, 0.6562, 0.5, 0.6562, 0.5, 0.6562, 1.0, 0.625, 1.0, 0.625, 0.5, 0.625, 0.5, 0.625, 1.0, 0.5938, 1.0, 0.5938, 0.5, 0.5938, 0.5, 0.5938, 1.0, 0.5625, 1.0, 0.5625, 0.5, 0.5625, 0.5, 0.5625, 1.0, 0.5312, 1.0, 0.5312, 0.5, 0.5312, 0.5, 0.5312, 1.0, 0.5, 1.0, 0.5, 0.5, 0.5, 0.5, 0.5, 1.0, 0.4688, 1.0, 0.4688, 0.5, 0.4688, 0.5, 0.4688, 1.0, 0.4375, 1.0, 0.4375, 0.5, 0.4375, 0.5, 0.4375, 1.0, 0.4062, 1.0, 0.4062, 0.5, 0.4062, 0.5, 0.4062, 1.0, 0.375, 1.0, 0.375, 0.5, 0.375, 0.5, 0.375, 1.0, 0.3438, 1.0, 0.3438, 0.5, 0.3438, 0.5, 0.3438, 1.0, 0.3125, 1.0, 0.3125, 0.5, 0.3125, 0.5, 0.3125, 1.0, 0.2812, 1.0, 0.2812, 0.5, 0.2812, 0.5, 0.2812, 1.0, 0.25, 1.0, 0.25, 0.5, 0.25, 0.5, 0.25, 1.0, 0.2188, 1.0, 0.2188, 0.5, 0.2188, 0.5, 0.2188, 1.0, 0.1875, 1.0, 0.1875, 0.5, 0.1875, 0.5, 0.1875, 1.0, 0.1562, 1.0, 0.1562, 0.5, 0.1562, 0.5, 0.1562, 1.0, 0.125, 1.0, 0.125, 0.5, 0.125, 0.5, 0.125, 1.0, 0.09375, 1.0, 0.09375, 0.5, 0.09375, 0.5, 0.09375, 1.0, 0.0625, 1.0, 0.0625, 0.5, 0.2812, 1.0, 0.3125, 1.0, 0.3125, 1.0, 0.2812, 1.0, 0.0625, 0.5, 0.0625, 1.0, 0.03125, 1.0, 0.03125, 0.5, 0.03125, 0.5, 0.03125, 1.0, 0.0, 1.0, 0.0, 0.5, 0.75, 0.49, 0.7968, 0.4854, 0.8418, 0.4717, 0.8833, 0.4496, 0.9197, 0.4197, 0.9496, 0.3833, 0.9717, 0.3418, 0.9854, 0.2968, 0.99, 0.25, 0.9854, 0.2032, 0.9717, 0.1582, 0.9496, 0.1167, 0.9197, 0.08029, 0.8833, 0.05045, 0.8418, 0.02827, 0.7968, 0.01461, 0.75, 0.01, 0.7032, 0.01461, 0.6582, 0.02827, 0.6167, 0.05045, 0.5803, 0.08029, 0.5504, 0.1167, 0.5283, 0.1582, 0.5146, 0.2032, 0.51, 0.25, 0.5146, 0.2968, 0.5283, 0.3418, 0.5504, 0.3833, 0.5803, 0.4197, 0.6167, 0.4496, 0.6582, 0.4717, 0.7032, 0.4854, 0.2968, 0.4854, 0.25, 0.49, 0.2032, 0.4854, 0.1582, 0.4717, 0.1167, 0.4496, 0.08029, 0.4197, 0.05045, 0.3833, 0.02827, 0.3418, 0.01461, 0.2968, 0.01, 0.25, 0.01461, 0.2032, 0.02827, 0.1582, 0.05045, 0.1167, 0.08029, 0.08029, 0.1167, 0.05045, 0.1582, 0.02827, 0.2032, 0.01461, 0.25, 0.01, 0.2968, 0.01461, 0.3418, 0.02827, 0.3833, 0.05045, 0.4197, 0.08029, 0.4496, 0.1167, 0.4717, 0.1582, 0.4854, 0.2032, 0.49, 0.25, 0.4854, 0.2968, 0.4717, 0.3418, 0.4496, 0.3833, 0.4197, 0.4197, 0.3833, 0.4496, 0.3418, 0.4717, 0.2968, 0.4854, 0.25, 0.49, 0.2032, 0.4854, 0.1582, 0.4717, 0.1167, 0.4496, 0.08029, 0.4197, 0.05045, 0.3833, 0.02827, 0.3418, 0.01461, 0.2968, 0.01, 0.25, 0.01461, 0.2032, 0.02827, 0.1582, 0.05045, 0.1167, 0.08029, 0.08029, 0.1167, 0.05045, 0.1582, 0.02827, 0.2032, 0.01461, 0.25, 0.01, 0.2968, 0.01461, 0.3418, 0.02827, 0.3833, 0.05045, 0.4197, 0.08029, 0.4496, 0.1167, 0.4717, 0.1582, 0.4854, 0.2032, 0.49, 0.25, 0.4854, 0.2968, 0.4717, 0.3418, 0.4496, 0.3833, 0.4197, 0.4197, 0.3833, 0.4496, 0.3418, 0.4717, 0.2968, 0.4854, 0.25, 0.49, 0.2032, 0.4854, 0.1582, 0.4717, 0.1167, 0.4496, 0.08029, 0.4197, 0.05045, 0.3833, 0.02827, 0.3418, 0.01461, 0.2968, 0.01, 0.25, 0.01461, 0.2032, 0.02827, 0.1582, 0.05045, 0.1167, 0.08029, 0.08029, 0.1167, 0.05045, 0.1582, 0.02827, 0.2032, 0.01461, 0.25, 0.01, 0.2968, 0.01461, 0.3418, 0.02827, 0.3833, 0.05045, 0.4197, 0.08029, 0.4496, 0.1167, 0.4717, 0.1582, 0.4854, 0.2032, 0.49, 0.25, 0.4854, 0.2968, 0.4717, 0.3418, 0.4496, 0.3833, 0.4197, 0.4197, 0.3833, 0.4496, 0.3418, 0.4717, 0.2968, 0.4854, 0.25, 0.49, 0.2032, 0.4854, 0.1582, 0.4717, 0.1167, 0.4496, 0.08029, 0.4197, 0.05045, 0.3833, 0.02827, 0.3418, 0.01461, 0.2968, 0.01, 0.25, 0.01461, 0.2032, 0.02827, 0.1582, 0.05045, 0.1167, 0.08029, 0.08029, 0.1167, 0.05045, 0.1582, 0.02827, 0.2032, 0.01461, 0.25, 0.01, 0.2968, 0.01461, 0.3418, 0.02827, 0.3833, 0.05045, 0.4197, 0.08029, 0.4496, 0.1167, 0.4717, 0.1582, 0.4854, 0.2032, 0.49, 0.25, 0.4854, 0.2968, 0.4717, 0.3418, 0.4496, 0.3833, 0.4197, 0.4197, 0.3833, 0.4496, 0.3418, 0.4717, 0.125, 1.0, 0.1562, 1.0, 0.1562, 1.0, 0.125, 1.0, 0.6562, 1.0, 0.6875, 1.0, 0.6875, 1.0, 0.6562, 1.0, 0.1875, 1.0, 0.2188, 1.0, 0.2188, 1.0, 0.1875, 1.0, 0.7188, 1.0, 0.75, 1.0, 0.75, 1.0, 0.7188, 1.0, 0.25, 1.0, 0.2812, 1.0, 0.2812, 1.0, 0.25, 1.0, 0.7812, 1.0, 0.8125, 1.0, 0.8125, 1.0, 0.7812, 1.0, 0.03125, 1.0, 0.0625, 1.0, 0.0625, 1.0, 0.03125, 1.0, 0.5625, 1.0, 0.5938, 1.0, 0.5938, 1.0, 0.5625, 1.0, 0.09375, 1.0, 0.125, 1.0, 0.125, 1.0, 0.09375, 1.0, 0.625, 1.0, 0.6562, 1.0, 0.6562, 1.0, 0.625, 1.0, 0.1562, 1.0, 0.1875, 1.0, 0.1875, 1.0, 0.1562, 1.0, 0.6875, 1.0, 0.7188, 1.0, 0.7188, 1.0, 0.6875, 1.0, 0.2188, 1.0, 0.25, 1.0, 0.25, 1.0, 0.2188, 1.0, 0.75, 1.0, 0.7812, 1.0, 0.7812, 1.0, 0.75, 1.0, 0.0, 1.0, 0.03125, 1.0, 0.03125, 1.0, 0.0, 1.0, 0.5312, 1.0, 0.5625, 1.0, 0.5625, 1.0, 0.5312, 1.0, 0.0625, 1.0, 0.09375, 1.0, 0.09375, 1.0, 0.0625, 1.0, 0.5938, 1.0, 0.625, 1.0, 0.625, 1.0, 0.5938, 1.0, 0.125, 1.0, 0.1562, 1.0, 0.1562, 1.0, 0.125, 1.0, 0.6562, 1.0, 0.6875, 1.0, 0.6875, 1.0, 0.6562, 1.0, 0.1875, 1.0, 0.2188, 1.0, 0.2188, 1.0, 0.1875, 1.0, 0.7188, 1.0, 0.75, 1.0, 0.75, 1.0, 0.7188, 1.0, 0.5, 1.0, 0.5312, 1.0, 0.5312, 1.0, 0.5, 1.0, 0.03125, 1.0, 0.0625, 1.0, 0.0625, 1.0, 0.03125, 1.0, 0.5625, 1.0, 0.5938, 1.0, 0.5938, 1.0, 0.5625, 1.0, 0.09375, 1.0, 0.125, 1.0, 0.125, 1.0, 0.09375, 1.0, 0.625, 1.0, 0.6562, 1.0, 0.6562, 1.0, 0.625, 1.0, 0.1562, 1.0, 0.1875, 1.0, 0.1875, 1.0, 0.1562, 1.0, 0.6875, 1.0, 0.7188, 1.0, 0.7188, 1.0, 0.6875, 1.0, 0.4688, 1.0, 0.5, 1.0, 0.5, 1.0, 0.4688, 1.0, 0.0, 1.0, 0.03125, 1.0, 0.03125, 1.0, 0.0, 1.0, 0.5312, 1.0, 0.5625, 1.0, 0.5625, 1.0, 0.5312, 1.0, 0.0625, 1.0, 0.09375, 1.0, 0.09375, 1.0, 0.0625, 1.0, 0.5938, 1.0, 0.625, 1.0, 0.625, 1.0, 0.5938, 1.0, 0.125, 1.0, 0.1562, 1.0, 0.1562, 1.0, 0.125, 1.0, 0.6562, 1.0, 0.6875, 1.0, 0.6875, 1.0, 0.6562, 1.0, 0.9688, 1.0, 1.0, 1.0, 1.0, 1.0, 0.9688, 1.0, 0.4375, 1.0, 0.4688, 1.0, 0.4688, 1.0, 0.4375, 1.0, 0.5, 1.0, 0.5312, 1.0, 0.5312, 1.0, 0.5, 1.0, 0.03125, 1.0, 0.0625, 1.0, 0.0625, 1.0, 0.03125, 1.0, 0.5625, 1.0, 0.5938, 1.0, 0.5938, 1.0, 0.5625, 1.0, 0.09375, 1.0, 0.125, 1.0, 0.125, 1.0, 0.09375, 1.0, 0.625, 1.0, 0.6562, 1.0, 0.6562, 1.0, 0.625, 1.0, 0.4062, 1.0, 0.4375, 1.0, 0.4375, 1.0, 0.4062, 1.0, 0.9375, 1.0, 0.9688, 1.0, 0.9688, 1.0, 0.9375, 1.0, 0.4688, 1.0, 0.5, 1.0, 0.5, 1.0, 0.4688, 1.0, 0.0, 1.0, 0.03125, 1.0, 0.03125, 1.0, 0.0, 1.0, 0.5312, 1.0, 0.5625, 1.0, 0.5625, 1.0, 0.5312, 1.0, 0.0625, 1.0, 0.09375, 1.0, 0.09375, 1.0, 0.0625, 1.0, 0.5938, 1.0, 0.625, 1.0, 0.625, 1.0, 0.5938, 1.0, 0.375, 1.0, 0.4062, 1.0, 0.4062, 1.0, 0.375, 1.0, 0.9688, 1.0, 1.0, 1.0, 1.0, 1.0, 0.9688, 1.0, 0.9062, 1.0, 0.9375, 1.0, 0.9375, 1.0, 0.9062, 1.0, 0.4375, 1.0, 0.4688, 1.0, 0.4688, 1.0, 0.4375, 1.0, 0.5, 1.0, 0.5312, 1.0, 0.5312, 1.0, 0.5, 1.0, 0.03125, 1.0, 0.0625, 1.0, 0.0625, 1.0, 0.03125, 1.0, 0.5625, 1.0, 0.5938, 1.0, 0.5938, 1.0, 0.5625, 1.0, 0.3438, 1.0, 0.375, 1.0, 0.375, 1.0, 0.3438, 1.0, 0.875, 1.0, 0.9062, 1.0, 0.9062, 1.0, 0.875, 1.0, 0.4062, 1.0, 0.4375, 1.0, 0.4375, 1.0, 0.4062, 1.0, 0.9375, 1.0, 0.9688, 1.0, 0.9688, 1.0, 0.9375, 1.0, 0.4688, 1.0, 0.5, 1.0, 0.5, 1.0, 0.4688, 1.0, 0.0, 1.0, 0.03125, 1.0, 0.03125, 1.0, 0.0, 1.0, 0.5312, 1.0, 0.5625, 1.0, 0.5625, 1.0, 0.5312, 1.0, 0.3125, 1.0, 0.3438, 1.0, 0.3438, 1.0, 0.3125, 1.0, 0.8438, 1.0, 0.875, 1.0, 0.875, 1.0, 0.8438, 1.0, 0.375, 1.0, 0.4062, 1.0, 0.4062, 1.0, 0.375, 1.0, 0.9688, 1.0, 1.0, 1.0, 1.0, 1.0, 0.9688, 1.0, 0.9062, 1.0, 0.9375, 1.0, 0.9375, 1.0, 0.9062, 1.0, 0.4375, 1.0, 0.4688, 1.0, 0.4688, 1.0, 0.4375, 1.0, 0.5, 1.0, 0.5312, 1.0, 0.5312, 1.0, 0.5, 1.0, 0.2812, 1.0, 0.3125, 1.0, 0.3125, 1.0, 0.2812, 1.0, 0.8125, 1.0, 0.8438, 1.0, 0.8438, 1.0, 0.8125, 1.0, 0.3438, 1.0, 0.375, 1.0, 0.375, 1.0, 0.3438, 1.0, 0.875, 1.0, 0.9062, 1.0, 0.9062, 1.0, 0.875, 1.0, 0.4062, 1.0, 0.4375, 1.0, 0.4375, 1.0, 0.4062, 1.0, 0.9375, 1.0, 0.9688, 1.0, 0.9688, 1.0, 0.9375, 1.0, 0.4688, 1.0, 0.5, 1.0, 0.5, 1.0, 0.4688, 1.0, 0.25, 1.0, 0.2812, 1.0, 0.2812, 1.0, 0.25, 1.0, 0.7812, 1.0, 0.8125, 1.0, 0.8125, 1.0, 0.7812, 1.0, 0.3125, 1.0, 0.3438, 1.0, 0.3438, 1.0, 0.3125, 1.0, 0.8438, 1.0, 0.875, 1.0, 0.875, 1.0, 0.8438, 1.0, 0.375, 1.0, 0.4062, 1.0, 0.4062, 1.0, 0.375, 1.0, 0.9688, 1.0, 1.0, 1.0, 1.0, 1.0, 0.9688, 1.0, 0.9062, 1.0, 0.9375, 1.0, 0.9375, 1.0, 0.9062, 1.0, 0.4375, 1.0, 0.4688, 1.0, 0.4688, 1.0, 0.4375, 1.0, 0.2188, 1.0, 0.25, 1.0, 0.25, 1.0, 0.2188, 1.0, 0.75, 1.0, 0.7812, 1.0, 0.7812, 1.0, 0.75, 1.0, 0.2812, 1.0, 0.3125, 1.0, 0.3125, 1.0, 0.2812, 1.0, 0.8125, 1.0, 0.8438, 1.0, 0.8438, 1.0, 0.8125, 1.0, 0.3438, 1.0, 0.375, 1.0, 0.375, 1.0, 0.3438, 1.0, 0.875, 1.0, 0.9062, 1.0, 0.9062, 1.0, 0.875, 1.0, 0.4062, 1.0, 0.4375, 1.0, 0.4375, 1.0, 0.4062, 1.0, 0.9375, 1.0, 0.9688, 1.0, 0.9688, 1.0, 0.9375, 1.0, 0.1875, 1.0, 0.2188, 1.0, 0.2188, 1.0, 0.1875, 1.0, 0.7188, 1.0, 0.75, 1.0, 0.75, 1.0, 0.7188, 1.0, 0.25, 1.0, 0.2812, 1.0, 0.2812, 1.0, 0.25, 1.0, 0.7812, 1.0, 0.8125, 1.0, 0.8125, 1.0, 0.7812, 1.0, 0.3125, 1.0, 0.3438, 1.0, 0.3438, 1.0, 0.3125, 1.0, 0.8438, 1.0, 0.875, 1.0, 0.875, 1.0, 0.8438, 1.0, 0.375, 1.0, 0.4062, 1.0, 0.4062, 1.0, 0.375, 1.0, 0.9062, 1.0, 0.9375, 1.0, 0.9375, 1.0, 0.9062, 1.0, 0.1562, 1.0, 0.1875, 1.0, 0.1875, 1.0, 0.1562, 1.0, 0.6875, 1.0, 0.7188, 1.0, 0.7188, 1.0, 0.6875, 1.0, 0.2188, 1.0, 0.25, 1.0, 0.25, 1.0, 0.2188, 1.0, 0.75, 1.0, 0.7812, 1.0, 0.7812, 1.0, 0.75, 1.0, 0.2812, 1.0, 0.3125, 1.0, 0.3125, 1.0, 0.2812, 1.0, 0.8125, 1.0, 0.8438, 1.0, 0.8438, 1.0, 0.8125, 1.0, 0.3438, 1.0, 0.375, 1.0, 0.375, 1.0, 0.3438, 1.0, 0.875, 1.0, 0.9062, 1.0, 0.9062, 1.0, 0.875, 1.0, 0.125, 1.0, 0.1562, 1.0, 0.1562, 1.0, 0.125, 1.0, 0.6562, 1.0, 0.6875, 1.0, 0.6875, 1.0, 0.6562, 1.0, 0.1875, 1.0, 0.2188, 1.0, 0.2188, 1.0, 0.1875, 1.0, 0.7188, 1.0, 0.75, 1.0, 0.75, 1.0, 0.7188, 1.0, 0.25, 1.0, 0.2812, 1.0, 0.2812, 1.0, 0.25, 1.0, 0.7812, 1.0, 0.8125, 1.0, 0.8125, 1.0, 0.7812, 1.0, 0.3125, 1.0, 0.3438, 1.0, 0.3438, 1.0, 0.3125, 1.0, 0.8438, 1.0, 0.875, 1.0, 0.875, 1.0, 0.8438, 1.0, 0.09375, 1.0, 0.125, 1.0, 0.125, 1.0, 0.09375, 1.0, 0.625, 1.0, 0.6562, 1.0, 0.6562, 1.0, 0.625, 1.0, 0.1562, 1.0, 0.1875, 1.0, 0.1875, 1.0, 0.1562, 1.0, 0.6875, 1.0, 0.7188, 1.0, 0.7188, 1.0, 0.6875, 1.0, 0.2188, 1.0, 0.25, 1.0, 0.25, 1.0, 0.2188, 1.0, 0.75, 1.0, 0.7812, 1.0, 0.7812, 1.0, 0.75, 1.0, 0.9447, 0.0, 0.9447, 1.0, 1.0, 1.0, 1.0, 0.0, 0.9447, 0.0, 1.0, 0.0, 1.0, 1.0, 0.9447, 1.0, 1.0, 0.0, 1.0, 1.0, 1.0, 1.0, 1.0, 0.0, 0.0, 1.0, 0.0, 0.0, 0.0, 0.0, 0.0, 1.0, 0.06929, 1.0, 0.0, 1.0, 0.0, 1.0, 0.06929, 1.0, 0.9447, 0.0, 1.0, 0.0, 1.0, 0.0, 0.9447, 0.0, 0.9447, 0.0, 1.0, 0.0, 1.0, 0.0, 0.9447, 0.0, 0.06929, 1.0, 0.0, 1.0, 0.0, 1.0, 0.06929, 1.0, 0.0, 1.0, 0.0, 0.0, 0.0, 0.0, 0.0, 1.0, 1.0, 0.0, 1.0, 1.0, 1.0, 1.0, 1.0, 0.0, 1.0, 1.0, 0.9447, 1.0, 0.9447, 1.0, 1.0, 1.0, 0.06929, 0.0, 0.9447, 0.0, 0.9447, 0.0, 0.06929, 0.0, 0.06929, 0.0, 0.9447, 0.0, 0.9447, 0.0, 0.06929, 0.0, 1.0, 1.0, 0.9447, 1.0, 0.9447, 1.0, 1.0, 1.0, 0.06929, 0.0, 0.9447, 0.0, 0.9447, 1.0, 0.06929, 1.0, 0.06929, 0.0, 0.06929, 1.0, 0.9447, 1.0, 0.9447, 0.0, 0.0, 0.0, 0.0, 1.0, 0.06929, 1.0, 0.06929, 0.0, 0.0, 0.0, 0.06929, 0.0, 0.06929, 1.0, 0.0, 1.0, 0.0, 0.0, 0.06929, 0.0, 0.06929, 0.0, 0.0, 0.0, 0.0, 0.0, 0.06929, 0.0, 0.06929, 0.0, 0.0, 0.0, 0.9447, 1.0, 0.06929, 1.0, 0.06929, 1.0, 0.9447, 1.0, 0.9447, 1.0, 0.06929, 1.0, 0.06929, 1.0, 0.9447, 1.0])
me_cylinder.materials.append(mat_material_002)
me_cylinder.update()

# ---- objects
ob_plane = bpy.data.objects.new('Plane', me_plane)
ob_cylinder = bpy.data.objects.new('Cylinder', me_cylinder)

# ---- transforms, parenting, visibility, modifiers, constraints
ob_plane.location = (0.0, 0.0, 0.0)
_m = ob_plane.modifiers.new('Mirror', 'MIRROR')
_m.use_axis = (False, True, False)
ob_cylinder.location = (0.0, 0.0, 0.0)

# ---- collection membership
col_collection.objects.link(ob_plane)
col_collection.objects.link(ob_cylinder)

# ---- scene / render settings (as saved in the file)
scene.frame_start = 1; scene.frame_end = 250; scene.frame_set(1)
scene.render.engine = 'BLENDER_EEVEE_NEXT'
bpy.context.view_layer.update()

# ---- added for rendering (the .blend has no active camera and no usable light): camera, sun
cam_auto = bpy.data.cameras.new('AutoCamera')
cam_auto.lens = 50.0
cam_auto.sensor_width = 36.0
cam_auto.clip_end = 1000.0
ob_auto_camera = bpy.data.objects.new('AutoCamera', cam_auto)
scene.collection.objects.link(ob_auto_camera)
ob_auto_camera.location = (-0.266241, -2.83787, 2.49269)
ob_auto_camera.rotation_euler = (1.09748, -7.21219e-08, 0.694738)
scene.camera = ob_auto_camera
light_auto_sun = bpy.data.lights.new('AutoSun', 'SUN')
light_auto_sun.energy = 3.0
light_auto_sun.angle = 0.0523599
ob_auto_sun = bpy.data.objects.new('AutoSun', light_auto_sun)
scene.collection.objects.link(ob_auto_sun)
ob_auto_sun.rotation_euler = (0.872665, 0.174533, 0.523599)
bpy.context.view_layer.update()
